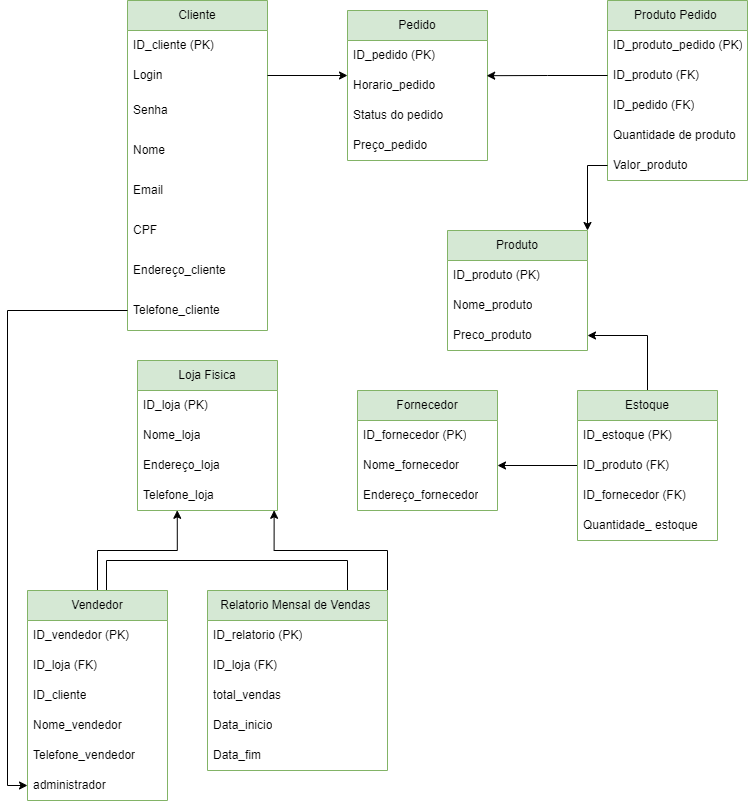

The diagram above was exported from draw.io. Its source (the exported page's mxGraphModel, read from the mxfile embedded in the PNG):
<mxGraphModel dx="1050" dy="534" grid="1" gridSize="10" guides="1" tooltips="1" connect="1" arrows="1" fold="1" page="1" pageScale="1" pageWidth="827" pageHeight="1169" math="0" shadow="0">
  <root>
    <mxCell id="0" />
    <mxCell id="1" parent="0" />
    <mxCell id="oR7W7U78Wph4ce75Xa-m-5" value="Cliente" style="swimlane;fontStyle=0;childLayout=stackLayout;horizontal=1;startSize=30;horizontalStack=0;resizeParent=1;resizeParentMax=0;resizeLast=0;collapsible=1;marginBottom=0;whiteSpace=wrap;html=1;fillColor=#d5e8d4;strokeColor=#82b366;" parent="1" vertex="1">
      <mxGeometry x="360" y="30" width="140" height="330" as="geometry">
        <mxRectangle x="50" y="30" width="80" height="30" as="alternateBounds" />
      </mxGeometry>
    </mxCell>
    <mxCell id="oR7W7U78Wph4ce75Xa-m-6" value="ID_cliente (PK)" style="text;strokeColor=none;fillColor=none;align=left;verticalAlign=middle;spacingLeft=4;spacingRight=4;overflow=hidden;points=[[0,0.5],[1,0.5]];portConstraint=eastwest;rotatable=0;whiteSpace=wrap;html=1;" parent="oR7W7U78Wph4ce75Xa-m-5" vertex="1">
      <mxGeometry y="30" width="140" height="30" as="geometry" />
    </mxCell>
    <mxCell id="oR7W7U78Wph4ce75Xa-m-7" value="Login" style="text;strokeColor=none;fillColor=none;align=left;verticalAlign=middle;spacingLeft=4;spacingRight=4;overflow=hidden;points=[[0,0.5],[1,0.5]];portConstraint=eastwest;rotatable=0;whiteSpace=wrap;html=1;" parent="oR7W7U78Wph4ce75Xa-m-5" vertex="1">
      <mxGeometry y="60" width="140" height="30" as="geometry" />
    </mxCell>
    <mxCell id="oR7W7U78Wph4ce75Xa-m-8" value="Senha" style="text;strokeColor=none;fillColor=none;align=left;verticalAlign=middle;spacingLeft=4;spacingRight=4;overflow=hidden;points=[[0,0.5],[1,0.5]];portConstraint=eastwest;rotatable=0;whiteSpace=wrap;html=1;" parent="oR7W7U78Wph4ce75Xa-m-5" vertex="1">
      <mxGeometry y="90" width="140" height="40" as="geometry" />
    </mxCell>
    <mxCell id="oR7W7U78Wph4ce75Xa-m-14" value="Nome" style="text;strokeColor=none;fillColor=none;align=left;verticalAlign=middle;spacingLeft=4;spacingRight=4;overflow=hidden;points=[[0,0.5],[1,0.5]];portConstraint=eastwest;rotatable=0;whiteSpace=wrap;html=1;" parent="oR7W7U78Wph4ce75Xa-m-5" vertex="1">
      <mxGeometry y="130" width="140" height="40" as="geometry" />
    </mxCell>
    <mxCell id="oR7W7U78Wph4ce75Xa-m-15" value="Email" style="text;strokeColor=none;fillColor=none;align=left;verticalAlign=middle;spacingLeft=4;spacingRight=4;overflow=hidden;points=[[0,0.5],[1,0.5]];portConstraint=eastwest;rotatable=0;whiteSpace=wrap;html=1;" parent="oR7W7U78Wph4ce75Xa-m-5" vertex="1">
      <mxGeometry y="170" width="140" height="40" as="geometry" />
    </mxCell>
    <mxCell id="oR7W7U78Wph4ce75Xa-m-16" value="CPF" style="text;strokeColor=none;fillColor=none;align=left;verticalAlign=middle;spacingLeft=4;spacingRight=4;overflow=hidden;points=[[0,0.5],[1,0.5]];portConstraint=eastwest;rotatable=0;whiteSpace=wrap;html=1;" parent="oR7W7U78Wph4ce75Xa-m-5" vertex="1">
      <mxGeometry y="210" width="140" height="40" as="geometry" />
    </mxCell>
    <mxCell id="oR7W7U78Wph4ce75Xa-m-17" value="Endereço_cliente" style="text;strokeColor=none;fillColor=none;align=left;verticalAlign=middle;spacingLeft=4;spacingRight=4;overflow=hidden;points=[[0,0.5],[1,0.5]];portConstraint=eastwest;rotatable=0;whiteSpace=wrap;html=1;" parent="oR7W7U78Wph4ce75Xa-m-5" vertex="1">
      <mxGeometry y="250" width="140" height="40" as="geometry" />
    </mxCell>
    <mxCell id="oR7W7U78Wph4ce75Xa-m-18" value="Telefone_cliente" style="text;strokeColor=none;fillColor=none;align=left;verticalAlign=middle;spacingLeft=4;spacingRight=4;overflow=hidden;points=[[0,0.5],[1,0.5]];portConstraint=eastwest;rotatable=0;whiteSpace=wrap;html=1;" parent="oR7W7U78Wph4ce75Xa-m-5" vertex="1">
      <mxGeometry y="290" width="140" height="40" as="geometry" />
    </mxCell>
    <mxCell id="oR7W7U78Wph4ce75Xa-m-19" value="Pedido" style="swimlane;fontStyle=0;childLayout=stackLayout;horizontal=1;startSize=30;horizontalStack=0;resizeParent=1;resizeParentMax=0;resizeLast=0;collapsible=1;marginBottom=0;whiteSpace=wrap;html=1;fillColor=#d5e8d4;strokeColor=#82b366;" parent="1" vertex="1">
      <mxGeometry x="580" y="40" width="140" height="150" as="geometry" />
    </mxCell>
    <mxCell id="oR7W7U78Wph4ce75Xa-m-20" value="ID_pedido (PK)" style="text;strokeColor=none;fillColor=none;align=left;verticalAlign=middle;spacingLeft=4;spacingRight=4;overflow=hidden;points=[[0,0.5],[1,0.5]];portConstraint=eastwest;rotatable=0;whiteSpace=wrap;html=1;" parent="oR7W7U78Wph4ce75Xa-m-19" vertex="1">
      <mxGeometry y="30" width="140" height="30" as="geometry" />
    </mxCell>
    <mxCell id="oR7W7U78Wph4ce75Xa-m-21" value="Horario_pedido" style="text;strokeColor=none;fillColor=none;align=left;verticalAlign=middle;spacingLeft=4;spacingRight=4;overflow=hidden;points=[[0,0.5],[1,0.5]];portConstraint=eastwest;rotatable=0;whiteSpace=wrap;html=1;" parent="oR7W7U78Wph4ce75Xa-m-19" vertex="1">
      <mxGeometry y="60" width="140" height="30" as="geometry" />
    </mxCell>
    <mxCell id="oR7W7U78Wph4ce75Xa-m-22" value="Status do pedido" style="text;strokeColor=none;fillColor=none;align=left;verticalAlign=middle;spacingLeft=4;spacingRight=4;overflow=hidden;points=[[0,0.5],[1,0.5]];portConstraint=eastwest;rotatable=0;whiteSpace=wrap;html=1;" parent="oR7W7U78Wph4ce75Xa-m-19" vertex="1">
      <mxGeometry y="90" width="140" height="30" as="geometry" />
    </mxCell>
    <mxCell id="oR7W7U78Wph4ce75Xa-m-23" value="Preço_pedido" style="text;strokeColor=none;fillColor=none;align=left;verticalAlign=middle;spacingLeft=4;spacingRight=4;overflow=hidden;points=[[0,0.5],[1,0.5]];portConstraint=eastwest;rotatable=0;whiteSpace=wrap;html=1;" parent="oR7W7U78Wph4ce75Xa-m-19" vertex="1">
      <mxGeometry y="120" width="140" height="30" as="geometry" />
    </mxCell>
    <mxCell id="oR7W7U78Wph4ce75Xa-m-24" value="Produto Pedido&amp;nbsp;" style="swimlane;fontStyle=0;childLayout=stackLayout;horizontal=1;startSize=30;horizontalStack=0;resizeParent=1;resizeParentMax=0;resizeLast=0;collapsible=1;marginBottom=0;whiteSpace=wrap;html=1;fillColor=#d5e8d4;strokeColor=#82b366;" parent="1" vertex="1">
      <mxGeometry x="840" y="30" width="140" height="180" as="geometry" />
    </mxCell>
    <mxCell id="oR7W7U78Wph4ce75Xa-m-25" value="ID_produto_pedido (PK)" style="text;strokeColor=none;fillColor=none;align=left;verticalAlign=middle;spacingLeft=4;spacingRight=4;overflow=hidden;points=[[0,0.5],[1,0.5]];portConstraint=eastwest;rotatable=0;whiteSpace=wrap;html=1;" parent="oR7W7U78Wph4ce75Xa-m-24" vertex="1">
      <mxGeometry y="30" width="140" height="30" as="geometry" />
    </mxCell>
    <mxCell id="oR7W7U78Wph4ce75Xa-m-26" value="ID_produto (FK)" style="text;strokeColor=none;fillColor=none;align=left;verticalAlign=middle;spacingLeft=4;spacingRight=4;overflow=hidden;points=[[0,0.5],[1,0.5]];portConstraint=eastwest;rotatable=0;whiteSpace=wrap;html=1;" parent="oR7W7U78Wph4ce75Xa-m-24" vertex="1">
      <mxGeometry y="60" width="140" height="30" as="geometry" />
    </mxCell>
    <mxCell id="oR7W7U78Wph4ce75Xa-m-27" value="ID_pedido (FK)" style="text;strokeColor=none;fillColor=none;align=left;verticalAlign=middle;spacingLeft=4;spacingRight=4;overflow=hidden;points=[[0,0.5],[1,0.5]];portConstraint=eastwest;rotatable=0;whiteSpace=wrap;html=1;" parent="oR7W7U78Wph4ce75Xa-m-24" vertex="1">
      <mxGeometry y="90" width="140" height="30" as="geometry" />
    </mxCell>
    <mxCell id="oR7W7U78Wph4ce75Xa-m-32" value="Quantidade de produto" style="text;strokeColor=none;fillColor=none;align=left;verticalAlign=middle;spacingLeft=4;spacingRight=4;overflow=hidden;points=[[0,0.5],[1,0.5]];portConstraint=eastwest;rotatable=0;whiteSpace=wrap;html=1;" parent="oR7W7U78Wph4ce75Xa-m-24" vertex="1">
      <mxGeometry y="120" width="140" height="30" as="geometry" />
    </mxCell>
    <mxCell id="oR7W7U78Wph4ce75Xa-m-33" value="Valor_produto" style="text;strokeColor=none;fillColor=none;align=left;verticalAlign=middle;spacingLeft=4;spacingRight=4;overflow=hidden;points=[[0,0.5],[1,0.5]];portConstraint=eastwest;rotatable=0;whiteSpace=wrap;html=1;" parent="oR7W7U78Wph4ce75Xa-m-24" vertex="1">
      <mxGeometry y="150" width="140" height="30" as="geometry" />
    </mxCell>
    <mxCell id="oR7W7U78Wph4ce75Xa-m-28" value="Produto" style="swimlane;fontStyle=0;childLayout=stackLayout;horizontal=1;startSize=30;horizontalStack=0;resizeParent=1;resizeParentMax=0;resizeLast=0;collapsible=1;marginBottom=0;whiteSpace=wrap;html=1;fillColor=#d5e8d4;strokeColor=#82b366;" parent="1" vertex="1">
      <mxGeometry x="680" y="260" width="140" height="120" as="geometry" />
    </mxCell>
    <mxCell id="oR7W7U78Wph4ce75Xa-m-29" value="ID_produto (PK)" style="text;strokeColor=none;fillColor=none;align=left;verticalAlign=middle;spacingLeft=4;spacingRight=4;overflow=hidden;points=[[0,0.5],[1,0.5]];portConstraint=eastwest;rotatable=0;whiteSpace=wrap;html=1;" parent="oR7W7U78Wph4ce75Xa-m-28" vertex="1">
      <mxGeometry y="30" width="140" height="30" as="geometry" />
    </mxCell>
    <mxCell id="oR7W7U78Wph4ce75Xa-m-30" value="Nome_produto" style="text;strokeColor=none;fillColor=none;align=left;verticalAlign=middle;spacingLeft=4;spacingRight=4;overflow=hidden;points=[[0,0.5],[1,0.5]];portConstraint=eastwest;rotatable=0;whiteSpace=wrap;html=1;" parent="oR7W7U78Wph4ce75Xa-m-28" vertex="1">
      <mxGeometry y="60" width="140" height="30" as="geometry" />
    </mxCell>
    <mxCell id="oR7W7U78Wph4ce75Xa-m-31" value="Preco_produto&amp;nbsp;" style="text;strokeColor=none;fillColor=none;align=left;verticalAlign=middle;spacingLeft=4;spacingRight=4;overflow=hidden;points=[[0,0.5],[1,0.5]];portConstraint=eastwest;rotatable=0;whiteSpace=wrap;html=1;" parent="oR7W7U78Wph4ce75Xa-m-28" vertex="1">
      <mxGeometry y="90" width="140" height="30" as="geometry" />
    </mxCell>
    <mxCell id="oR7W7U78Wph4ce75Xa-m-34" value="Loja Fisica" style="swimlane;fontStyle=0;childLayout=stackLayout;horizontal=1;startSize=30;horizontalStack=0;resizeParent=1;resizeParentMax=0;resizeLast=0;collapsible=1;marginBottom=0;whiteSpace=wrap;html=1;fillColor=#d5e8d4;strokeColor=#82b366;" parent="1" vertex="1">
      <mxGeometry x="370" y="390" width="140" height="150" as="geometry" />
    </mxCell>
    <mxCell id="oR7W7U78Wph4ce75Xa-m-35" value="ID_loja (PK)" style="text;strokeColor=none;fillColor=none;align=left;verticalAlign=middle;spacingLeft=4;spacingRight=4;overflow=hidden;points=[[0,0.5],[1,0.5]];portConstraint=eastwest;rotatable=0;whiteSpace=wrap;html=1;" parent="oR7W7U78Wph4ce75Xa-m-34" vertex="1">
      <mxGeometry y="30" width="140" height="30" as="geometry" />
    </mxCell>
    <mxCell id="oR7W7U78Wph4ce75Xa-m-36" value="Nome_loja" style="text;strokeColor=none;fillColor=none;align=left;verticalAlign=middle;spacingLeft=4;spacingRight=4;overflow=hidden;points=[[0,0.5],[1,0.5]];portConstraint=eastwest;rotatable=0;whiteSpace=wrap;html=1;" parent="oR7W7U78Wph4ce75Xa-m-34" vertex="1">
      <mxGeometry y="60" width="140" height="30" as="geometry" />
    </mxCell>
    <mxCell id="oR7W7U78Wph4ce75Xa-m-37" value="Endereço_loja" style="text;strokeColor=none;fillColor=none;align=left;verticalAlign=middle;spacingLeft=4;spacingRight=4;overflow=hidden;points=[[0,0.5],[1,0.5]];portConstraint=eastwest;rotatable=0;whiteSpace=wrap;html=1;" parent="oR7W7U78Wph4ce75Xa-m-34" vertex="1">
      <mxGeometry y="90" width="140" height="30" as="geometry" />
    </mxCell>
    <mxCell id="oR7W7U78Wph4ce75Xa-m-38" value="Telefone_loja" style="text;strokeColor=none;fillColor=none;align=left;verticalAlign=middle;spacingLeft=4;spacingRight=4;overflow=hidden;points=[[0,0.5],[1,0.5]];portConstraint=eastwest;rotatable=0;whiteSpace=wrap;html=1;" parent="oR7W7U78Wph4ce75Xa-m-34" vertex="1">
      <mxGeometry y="120" width="140" height="30" as="geometry" />
    </mxCell>
    <mxCell id="oR7W7U78Wph4ce75Xa-m-39" value="Fornecedor" style="swimlane;fontStyle=0;childLayout=stackLayout;horizontal=1;startSize=30;horizontalStack=0;resizeParent=1;resizeParentMax=0;resizeLast=0;collapsible=1;marginBottom=0;whiteSpace=wrap;html=1;fillColor=#d5e8d4;strokeColor=#82b366;" parent="1" vertex="1">
      <mxGeometry x="590" y="420" width="140" height="120" as="geometry" />
    </mxCell>
    <mxCell id="oR7W7U78Wph4ce75Xa-m-40" value="ID_fornecedor (PK)" style="text;strokeColor=none;fillColor=none;align=left;verticalAlign=middle;spacingLeft=4;spacingRight=4;overflow=hidden;points=[[0,0.5],[1,0.5]];portConstraint=eastwest;rotatable=0;whiteSpace=wrap;html=1;" parent="oR7W7U78Wph4ce75Xa-m-39" vertex="1">
      <mxGeometry y="30" width="140" height="30" as="geometry" />
    </mxCell>
    <mxCell id="oR7W7U78Wph4ce75Xa-m-41" value="Nome_fornecedor" style="text;strokeColor=none;fillColor=none;align=left;verticalAlign=middle;spacingLeft=4;spacingRight=4;overflow=hidden;points=[[0,0.5],[1,0.5]];portConstraint=eastwest;rotatable=0;whiteSpace=wrap;html=1;" parent="oR7W7U78Wph4ce75Xa-m-39" vertex="1">
      <mxGeometry y="60" width="140" height="30" as="geometry" />
    </mxCell>
    <mxCell id="oR7W7U78Wph4ce75Xa-m-42" value="Endereço_fornecedor" style="text;strokeColor=none;fillColor=none;align=left;verticalAlign=middle;spacingLeft=4;spacingRight=4;overflow=hidden;points=[[0,0.5],[1,0.5]];portConstraint=eastwest;rotatable=0;whiteSpace=wrap;html=1;" parent="oR7W7U78Wph4ce75Xa-m-39" vertex="1">
      <mxGeometry y="90" width="140" height="30" as="geometry" />
    </mxCell>
    <mxCell id="oR7W7U78Wph4ce75Xa-m-77" style="edgeStyle=orthogonalEdgeStyle;rounded=0;orthogonalLoop=1;jettySize=auto;html=1;entryX=1;entryY=0.5;entryDx=0;entryDy=0;" parent="1" source="oR7W7U78Wph4ce75Xa-m-43" target="oR7W7U78Wph4ce75Xa-m-41" edge="1">
      <mxGeometry relative="1" as="geometry" />
    </mxCell>
    <mxCell id="J__lX3s_5mmCHqP11c75-1" style="edgeStyle=orthogonalEdgeStyle;rounded=0;orthogonalLoop=1;jettySize=auto;html=1;exitX=0.5;exitY=0;exitDx=0;exitDy=0;entryX=1;entryY=0.5;entryDx=0;entryDy=0;" edge="1" parent="1" source="oR7W7U78Wph4ce75Xa-m-43" target="oR7W7U78Wph4ce75Xa-m-31">
      <mxGeometry relative="1" as="geometry" />
    </mxCell>
    <mxCell id="oR7W7U78Wph4ce75Xa-m-43" value="Estoque" style="swimlane;fontStyle=0;childLayout=stackLayout;horizontal=1;startSize=30;horizontalStack=0;resizeParent=1;resizeParentMax=0;resizeLast=0;collapsible=1;marginBottom=0;whiteSpace=wrap;html=1;fillColor=#d5e8d4;strokeColor=#82b366;" parent="1" vertex="1">
      <mxGeometry x="810" y="420" width="140" height="150" as="geometry" />
    </mxCell>
    <mxCell id="oR7W7U78Wph4ce75Xa-m-44" value="ID_estoque (PK)" style="text;strokeColor=none;fillColor=none;align=left;verticalAlign=middle;spacingLeft=4;spacingRight=4;overflow=hidden;points=[[0,0.5],[1,0.5]];portConstraint=eastwest;rotatable=0;whiteSpace=wrap;html=1;" parent="oR7W7U78Wph4ce75Xa-m-43" vertex="1">
      <mxGeometry y="30" width="140" height="30" as="geometry" />
    </mxCell>
    <mxCell id="oR7W7U78Wph4ce75Xa-m-45" value="ID_produto (FK)" style="text;strokeColor=none;fillColor=none;align=left;verticalAlign=middle;spacingLeft=4;spacingRight=4;overflow=hidden;points=[[0,0.5],[1,0.5]];portConstraint=eastwest;rotatable=0;whiteSpace=wrap;html=1;" parent="oR7W7U78Wph4ce75Xa-m-43" vertex="1">
      <mxGeometry y="60" width="140" height="30" as="geometry" />
    </mxCell>
    <mxCell id="oR7W7U78Wph4ce75Xa-m-46" value="ID_fornecedor (FK)" style="text;strokeColor=none;fillColor=none;align=left;verticalAlign=middle;spacingLeft=4;spacingRight=4;overflow=hidden;points=[[0,0.5],[1,0.5]];portConstraint=eastwest;rotatable=0;whiteSpace=wrap;html=1;" parent="oR7W7U78Wph4ce75Xa-m-43" vertex="1">
      <mxGeometry y="90" width="140" height="30" as="geometry" />
    </mxCell>
    <mxCell id="oR7W7U78Wph4ce75Xa-m-47" value="Quantidade_ estoque&amp;nbsp;" style="text;strokeColor=none;fillColor=none;align=left;verticalAlign=middle;spacingLeft=4;spacingRight=4;overflow=hidden;points=[[0,0.5],[1,0.5]];portConstraint=eastwest;rotatable=0;whiteSpace=wrap;html=1;" parent="oR7W7U78Wph4ce75Xa-m-43" vertex="1">
      <mxGeometry y="120" width="140" height="30" as="geometry" />
    </mxCell>
    <mxCell id="oR7W7U78Wph4ce75Xa-m-97" style="edgeStyle=orthogonalEdgeStyle;rounded=0;orthogonalLoop=1;jettySize=auto;html=1;strokeColor=default;" parent="1" edge="1">
      <mxGeometry relative="1" as="geometry">
        <mxPoint x="339" y="630" as="targetPoint" />
        <mxPoint x="580" y="630" as="sourcePoint" />
        <Array as="points">
          <mxPoint x="580" y="590" />
          <mxPoint x="339" y="590" />
        </Array>
      </mxGeometry>
    </mxCell>
    <mxCell id="oR7W7U78Wph4ce75Xa-m-110" style="edgeStyle=orthogonalEdgeStyle;rounded=0;orthogonalLoop=1;jettySize=auto;html=1;entryX=0.284;entryY=0.993;entryDx=0;entryDy=0;entryPerimeter=0;" parent="1" source="oR7W7U78Wph4ce75Xa-m-48" target="oR7W7U78Wph4ce75Xa-m-38" edge="1">
      <mxGeometry relative="1" as="geometry" />
    </mxCell>
    <mxCell id="oR7W7U78Wph4ce75Xa-m-48" value="Vendedor" style="swimlane;fontStyle=0;childLayout=stackLayout;horizontal=1;startSize=30;horizontalStack=0;resizeParent=1;resizeParentMax=0;resizeLast=0;collapsible=1;marginBottom=0;whiteSpace=wrap;html=1;fillColor=#d5e8d4;strokeColor=#82b366;" parent="1" vertex="1">
      <mxGeometry x="260" y="620" width="140" height="210" as="geometry">
        <mxRectangle x="490" y="470" width="90" height="30" as="alternateBounds" />
      </mxGeometry>
    </mxCell>
    <mxCell id="oR7W7U78Wph4ce75Xa-m-49" value="ID_vendedor (PK)" style="text;strokeColor=none;fillColor=none;align=left;verticalAlign=middle;spacingLeft=4;spacingRight=4;overflow=hidden;points=[[0,0.5],[1,0.5]];portConstraint=eastwest;rotatable=0;whiteSpace=wrap;html=1;" parent="oR7W7U78Wph4ce75Xa-m-48" vertex="1">
      <mxGeometry y="30" width="140" height="30" as="geometry" />
    </mxCell>
    <mxCell id="oR7W7U78Wph4ce75Xa-m-50" value="ID_loja (FK)" style="text;strokeColor=none;fillColor=none;align=left;verticalAlign=middle;spacingLeft=4;spacingRight=4;overflow=hidden;points=[[0,0.5],[1,0.5]];portConstraint=eastwest;rotatable=0;whiteSpace=wrap;html=1;" parent="oR7W7U78Wph4ce75Xa-m-48" vertex="1">
      <mxGeometry y="60" width="140" height="30" as="geometry" />
    </mxCell>
    <mxCell id="oR7W7U78Wph4ce75Xa-m-51" value="ID_cliente" style="text;strokeColor=none;fillColor=none;align=left;verticalAlign=middle;spacingLeft=4;spacingRight=4;overflow=hidden;points=[[0,0.5],[1,0.5]];portConstraint=eastwest;rotatable=0;whiteSpace=wrap;html=1;" parent="oR7W7U78Wph4ce75Xa-m-48" vertex="1">
      <mxGeometry y="90" width="140" height="30" as="geometry" />
    </mxCell>
    <mxCell id="oR7W7U78Wph4ce75Xa-m-52" value="Nome_vendedor" style="text;strokeColor=none;fillColor=none;align=left;verticalAlign=middle;spacingLeft=4;spacingRight=4;overflow=hidden;points=[[0,0.5],[1,0.5]];portConstraint=eastwest;rotatable=0;whiteSpace=wrap;html=1;" parent="oR7W7U78Wph4ce75Xa-m-48" vertex="1">
      <mxGeometry y="120" width="140" height="30" as="geometry" />
    </mxCell>
    <mxCell id="oR7W7U78Wph4ce75Xa-m-53" value="Telefone_vendedor" style="text;strokeColor=none;fillColor=none;align=left;verticalAlign=middle;spacingLeft=4;spacingRight=4;overflow=hidden;points=[[0,0.5],[1,0.5]];portConstraint=eastwest;rotatable=0;whiteSpace=wrap;html=1;" parent="oR7W7U78Wph4ce75Xa-m-48" vertex="1">
      <mxGeometry y="150" width="140" height="30" as="geometry" />
    </mxCell>
    <mxCell id="oR7W7U78Wph4ce75Xa-m-54" value="administrador" style="text;strokeColor=none;fillColor=none;align=left;verticalAlign=middle;spacingLeft=4;spacingRight=4;overflow=hidden;points=[[0,0.5],[1,0.5]];portConstraint=eastwest;rotatable=0;whiteSpace=wrap;html=1;" parent="oR7W7U78Wph4ce75Xa-m-48" vertex="1">
      <mxGeometry y="180" width="140" height="30" as="geometry" />
    </mxCell>
    <mxCell id="oR7W7U78Wph4ce75Xa-m-113" style="edgeStyle=orthogonalEdgeStyle;rounded=0;orthogonalLoop=1;jettySize=auto;html=1;exitX=1;exitY=0;exitDx=0;exitDy=0;entryX=0.976;entryY=0.993;entryDx=0;entryDy=0;entryPerimeter=0;" parent="1" source="oR7W7U78Wph4ce75Xa-m-55" target="oR7W7U78Wph4ce75Xa-m-38" edge="1">
      <mxGeometry relative="1" as="geometry" />
    </mxCell>
    <mxCell id="oR7W7U78Wph4ce75Xa-m-55" value="Relatorio Mensal de Vendas&amp;nbsp;" style="swimlane;fontStyle=0;childLayout=stackLayout;horizontal=1;startSize=30;horizontalStack=0;resizeParent=1;resizeParentMax=0;resizeLast=0;collapsible=1;marginBottom=0;whiteSpace=wrap;html=1;fillColor=#d5e8d4;strokeColor=#82b366;" parent="1" vertex="1">
      <mxGeometry x="440" y="620" width="180" height="180" as="geometry" />
    </mxCell>
    <mxCell id="oR7W7U78Wph4ce75Xa-m-56" value="ID_relatorio (PK)" style="text;strokeColor=none;fillColor=none;align=left;verticalAlign=middle;spacingLeft=4;spacingRight=4;overflow=hidden;points=[[0,0.5],[1,0.5]];portConstraint=eastwest;rotatable=0;whiteSpace=wrap;html=1;" parent="oR7W7U78Wph4ce75Xa-m-55" vertex="1">
      <mxGeometry y="30" width="180" height="30" as="geometry" />
    </mxCell>
    <mxCell id="oR7W7U78Wph4ce75Xa-m-57" value="ID_loja (FK)" style="text;strokeColor=none;fillColor=none;align=left;verticalAlign=middle;spacingLeft=4;spacingRight=4;overflow=hidden;points=[[0,0.5],[1,0.5]];portConstraint=eastwest;rotatable=0;whiteSpace=wrap;html=1;" parent="oR7W7U78Wph4ce75Xa-m-55" vertex="1">
      <mxGeometry y="60" width="180" height="30" as="geometry" />
    </mxCell>
    <mxCell id="oR7W7U78Wph4ce75Xa-m-58" value="total_vendas&amp;nbsp;" style="text;strokeColor=none;fillColor=none;align=left;verticalAlign=middle;spacingLeft=4;spacingRight=4;overflow=hidden;points=[[0,0.5],[1,0.5]];portConstraint=eastwest;rotatable=0;whiteSpace=wrap;html=1;" parent="oR7W7U78Wph4ce75Xa-m-55" vertex="1">
      <mxGeometry y="90" width="180" height="30" as="geometry" />
    </mxCell>
    <mxCell id="oR7W7U78Wph4ce75Xa-m-59" value="Data_inicio" style="text;strokeColor=none;fillColor=none;align=left;verticalAlign=middle;spacingLeft=4;spacingRight=4;overflow=hidden;points=[[0,0.5],[1,0.5]];portConstraint=eastwest;rotatable=0;whiteSpace=wrap;html=1;" parent="oR7W7U78Wph4ce75Xa-m-55" vertex="1">
      <mxGeometry y="120" width="180" height="30" as="geometry" />
    </mxCell>
    <mxCell id="oR7W7U78Wph4ce75Xa-m-60" value="Data_fim" style="text;strokeColor=none;fillColor=none;align=left;verticalAlign=middle;spacingLeft=4;spacingRight=4;overflow=hidden;points=[[0,0.5],[1,0.5]];portConstraint=eastwest;rotatable=0;whiteSpace=wrap;html=1;" parent="oR7W7U78Wph4ce75Xa-m-55" vertex="1">
      <mxGeometry y="150" width="180" height="30" as="geometry" />
    </mxCell>
    <mxCell id="oR7W7U78Wph4ce75Xa-m-65" style="edgeStyle=orthogonalEdgeStyle;rounded=0;orthogonalLoop=1;jettySize=auto;html=1;exitX=1;exitY=0.5;exitDx=0;exitDy=0;entryX=0;entryY=0.167;entryDx=0;entryDy=0;entryPerimeter=0;" parent="1" source="oR7W7U78Wph4ce75Xa-m-7" target="oR7W7U78Wph4ce75Xa-m-21" edge="1">
      <mxGeometry relative="1" as="geometry" />
    </mxCell>
    <mxCell id="oR7W7U78Wph4ce75Xa-m-66" style="edgeStyle=orthogonalEdgeStyle;rounded=0;orthogonalLoop=1;jettySize=auto;html=1;exitX=0;exitY=0.5;exitDx=0;exitDy=0;entryX=0.994;entryY=0.173;entryDx=0;entryDy=0;entryPerimeter=0;" parent="1" source="oR7W7U78Wph4ce75Xa-m-26" target="oR7W7U78Wph4ce75Xa-m-21" edge="1">
      <mxGeometry relative="1" as="geometry" />
    </mxCell>
    <mxCell id="oR7W7U78Wph4ce75Xa-m-74" style="edgeStyle=orthogonalEdgeStyle;rounded=0;orthogonalLoop=1;jettySize=auto;html=1;exitX=0;exitY=0.5;exitDx=0;exitDy=0;entryX=1;entryY=0;entryDx=0;entryDy=0;" parent="1" source="oR7W7U78Wph4ce75Xa-m-33" target="oR7W7U78Wph4ce75Xa-m-28" edge="1">
      <mxGeometry relative="1" as="geometry" />
    </mxCell>
    <mxCell id="oR7W7U78Wph4ce75Xa-m-78" style="edgeStyle=orthogonalEdgeStyle;rounded=0;orthogonalLoop=1;jettySize=auto;html=1;exitX=0;exitY=0.5;exitDx=0;exitDy=0;entryX=0;entryY=0.5;entryDx=0;entryDy=0;" parent="1" source="oR7W7U78Wph4ce75Xa-m-18" target="oR7W7U78Wph4ce75Xa-m-54" edge="1">
      <mxGeometry relative="1" as="geometry" />
    </mxCell>
  </root>
</mxGraphModel>